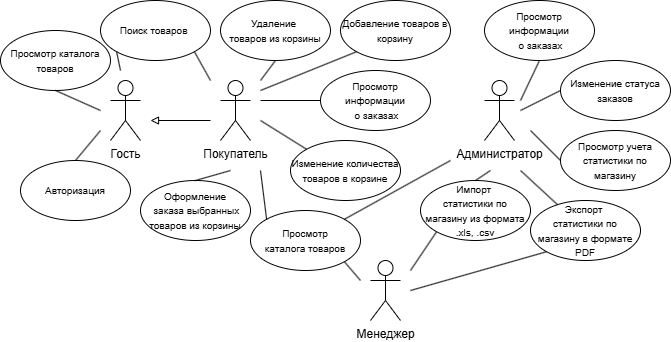

The diagram above was exported from draw.io. Its source (the exported page's mxGraphModel, read from the mxfile embedded in the PNG):
<mxGraphModel dx="1695" dy="425" grid="1" gridSize="10" guides="1" tooltips="1" connect="1" arrows="1" fold="1" page="1" pageScale="1" pageWidth="827" pageHeight="1169" math="0" shadow="0">
  <root>
    <mxCell id="0" />
    <mxCell id="1" parent="0" />
    <mxCell id="xQSYBfAVRBC5h6REGTTH-1" parent="1" style="shape=umlActor;verticalLabelPosition=bottom;verticalAlign=top;html=1;outlineConnect=0;" value="Покупатель" vertex="1">
      <mxGeometry height="60" width="30" x="120" y="120" as="geometry" />
    </mxCell>
    <mxCell id="xQSYBfAVRBC5h6REGTTH-2" parent="1" style="shape=umlActor;verticalLabelPosition=bottom;verticalAlign=top;html=1;outlineConnect=0;" value="Администратор" vertex="1">
      <mxGeometry height="60" width="30" x="384" y="120" as="geometry" />
    </mxCell>
    <mxCell id="xQSYBfAVRBC5h6REGTTH-3" parent="1" style="shape=umlActor;verticalLabelPosition=bottom;verticalAlign=top;html=1;outlineConnect=0;" value="Менеджер" vertex="1">
      <mxGeometry height="60" width="30" x="270" y="300" as="geometry" />
    </mxCell>
    <mxCell id="xQSYBfAVRBC5h6REGTTH-4" parent="1" style="ellipse;whiteSpace=wrap;html=1;" value="&lt;font style=&quot;font-size: 10px;&quot;&gt;Просмотр информации&lt;/font&gt;&lt;div&gt;&lt;font style=&quot;font-size: 10px;&quot;&gt;&amp;nbsp;о заказах&lt;/font&gt;&lt;/div&gt;" vertex="1">
      <mxGeometry height="60" width="110" x="220" y="110" as="geometry" />
    </mxCell>
    <mxCell id="xQSYBfAVRBC5h6REGTTH-5" parent="1" style="ellipse;whiteSpace=wrap;html=1;" value="&lt;font style=&quot;font-size: 10px;&quot;&gt;Добавление товаров в корзину&lt;/font&gt;" vertex="1">
      <mxGeometry height="60" width="110" x="240" y="40" as="geometry" />
    </mxCell>
    <mxCell id="xQSYBfAVRBC5h6REGTTH-6" parent="1" style="ellipse;whiteSpace=wrap;html=1;" value="&lt;font style=&quot;font-size: 10px;&quot;&gt;Удаление&amp;nbsp;&lt;/font&gt;&lt;div&gt;&lt;font style=&quot;font-size: 10px;&quot;&gt;товаров из корзины&lt;/font&gt;&lt;/div&gt;" vertex="1">
      <mxGeometry height="60" width="110" x="120" y="40" as="geometry" />
    </mxCell>
    <mxCell id="xQSYBfAVRBC5h6REGTTH-7" parent="1" style="ellipse;whiteSpace=wrap;html=1;" value="&lt;font style=&quot;font-size: 10px;&quot;&gt;Изменение количества товаров в корзине&lt;/font&gt;" vertex="1">
      <mxGeometry height="60" width="110" x="190" y="180" as="geometry" />
    </mxCell>
    <mxCell id="xQSYBfAVRBC5h6REGTTH-8" parent="1" style="ellipse;whiteSpace=wrap;html=1;" value="&lt;font style=&quot;font-size: 10px;&quot;&gt;Оформление&lt;/font&gt;&lt;div&gt;&lt;font style=&quot;font-size: 10px;&quot;&gt;&amp;nbsp;заказа выбранных товаров из корзины&lt;/font&gt;&lt;/div&gt;" vertex="1">
      <mxGeometry height="60" width="110" x="40" y="220" as="geometry" />
    </mxCell>
    <mxCell id="xQSYBfAVRBC5h6REGTTH-11" parent="1" style="ellipse;whiteSpace=wrap;html=1;" value="&lt;font style=&quot;font-size: 10px;&quot;&gt;Изменение статуса заказов&lt;/font&gt;" vertex="1">
      <mxGeometry height="60" width="110" x="460" y="100" as="geometry" />
    </mxCell>
    <mxCell id="xQSYBfAVRBC5h6REGTTH-12" parent="1" style="ellipse;whiteSpace=wrap;html=1;" value="&lt;font style=&quot;font-size: 10px;&quot;&gt;Просмотр информации&lt;/font&gt;&lt;div&gt;&lt;font style=&quot;font-size: 10px;&quot;&gt;&amp;nbsp;о заказах&lt;/font&gt;&lt;/div&gt;" vertex="1">
      <mxGeometry height="60" width="110" x="384" y="40" as="geometry" />
    </mxCell>
    <mxCell id="xQSYBfAVRBC5h6REGTTH-13" parent="1" style="ellipse;whiteSpace=wrap;html=1;" value="&lt;font style=&quot;font-size: 10px;&quot;&gt;Просмотр учета статистики по магазину&lt;/font&gt;" vertex="1">
      <mxGeometry height="60" width="110" x="460" y="170" as="geometry" />
    </mxCell>
    <mxCell id="xQSYBfAVRBC5h6REGTTH-14" parent="1" style="ellipse;whiteSpace=wrap;html=1;" value="&lt;font style=&quot;font-size: 10px;&quot;&gt;Экспорт&amp;nbsp;&lt;/font&gt;&lt;div&gt;&lt;font style=&quot;font-size: 10px;&quot;&gt;статистики по магазину в формате PDF&lt;/font&gt;&lt;/div&gt;" vertex="1">
      <mxGeometry height="60" width="110" x="430" y="240" as="geometry" />
    </mxCell>
    <mxCell id="xQSYBfAVRBC5h6REGTTH-15" parent="1" style="ellipse;whiteSpace=wrap;html=1;" value="&lt;font style=&quot;font-size: 10px;&quot;&gt;Импорт&amp;nbsp;&lt;/font&gt;&lt;div&gt;&lt;font style=&quot;font-size: 10px;&quot;&gt;статистики по магазину из формата .xls, .csv&lt;/font&gt;&lt;/div&gt;" vertex="1">
      <mxGeometry height="60" width="110" x="320" y="220" as="geometry" />
    </mxCell>
    <mxCell id="xQSYBfAVRBC5h6REGTTH-17" parent="1" style="ellipse;whiteSpace=wrap;html=1;" value="&lt;font style=&quot;font-size: 10px;&quot;&gt;Просмотр каталога&amp;nbsp;товаров&lt;/font&gt;" vertex="1">
      <mxGeometry height="60" width="110" x="150" y="250" as="geometry" />
    </mxCell>
    <mxCell id="xQSYBfAVRBC5h6REGTTH-18" edge="1" parent="1" style="endArrow=none;html=1;rounded=0;entryX=0.5;entryY=1;entryDx=0;entryDy=0;" target="xQSYBfAVRBC5h6REGTTH-6" value="">
      <mxGeometry height="50" relative="1" width="50" as="geometry">
        <mxPoint x="160" y="120" as="sourcePoint" />
        <mxPoint x="160" y="180" as="targetPoint" />
      </mxGeometry>
    </mxCell>
    <mxCell id="xQSYBfAVRBC5h6REGTTH-19" edge="1" parent="1" style="endArrow=none;html=1;rounded=0;entryX=0;entryY=1;entryDx=0;entryDy=0;" target="xQSYBfAVRBC5h6REGTTH-5" value="">
      <mxGeometry height="50" relative="1" width="50" as="geometry">
        <mxPoint x="160" y="130" as="sourcePoint" />
        <mxPoint x="160" y="180" as="targetPoint" />
      </mxGeometry>
    </mxCell>
    <mxCell id="xQSYBfAVRBC5h6REGTTH-20" edge="1" parent="1" style="endArrow=none;html=1;rounded=0;entryX=0;entryY=0;entryDx=0;entryDy=0;" target="xQSYBfAVRBC5h6REGTTH-7" value="">
      <mxGeometry height="50" relative="1" width="50" as="geometry">
        <mxPoint x="160" y="160" as="sourcePoint" />
        <mxPoint x="160" y="180" as="targetPoint" />
      </mxGeometry>
    </mxCell>
    <mxCell id="xQSYBfAVRBC5h6REGTTH-21" edge="1" parent="1" style="endArrow=none;html=1;rounded=0;entryX=0.5;entryY=0;entryDx=0;entryDy=0;" target="xQSYBfAVRBC5h6REGTTH-8" value="">
      <mxGeometry height="50" relative="1" width="50" as="geometry">
        <mxPoint x="130" y="210" as="sourcePoint" />
        <mxPoint x="160" y="180" as="targetPoint" />
      </mxGeometry>
    </mxCell>
    <mxCell id="xQSYBfAVRBC5h6REGTTH-23" edge="1" parent="1" style="endArrow=none;html=1;rounded=0;entryX=0;entryY=0.5;entryDx=0;entryDy=0;" target="xQSYBfAVRBC5h6REGTTH-4" value="">
      <mxGeometry height="50" relative="1" width="50" as="geometry">
        <mxPoint x="160" y="140" as="sourcePoint" />
        <mxPoint x="200" y="140" as="targetPoint" />
      </mxGeometry>
    </mxCell>
    <mxCell id="xQSYBfAVRBC5h6REGTTH-24" edge="1" parent="1" source="xQSYBfAVRBC5h6REGTTH-17" style="endArrow=none;html=1;rounded=0;exitX=0;exitY=0;exitDx=0;exitDy=0;" value="">
      <mxGeometry height="50" relative="1" width="50" as="geometry">
        <mxPoint x="160" y="190" as="sourcePoint" />
        <mxPoint x="160" y="210" as="targetPoint" />
      </mxGeometry>
    </mxCell>
    <mxCell id="xQSYBfAVRBC5h6REGTTH-25" edge="1" parent="1" source="xQSYBfAVRBC5h6REGTTH-17" style="endArrow=none;html=1;rounded=0;exitX=1;exitY=0;exitDx=0;exitDy=0;" value="">
      <mxGeometry height="50" relative="1" width="50" as="geometry">
        <mxPoint x="160" y="250" as="sourcePoint" />
        <mxPoint x="350" y="200" as="targetPoint" />
      </mxGeometry>
    </mxCell>
    <mxCell id="xQSYBfAVRBC5h6REGTTH-26" edge="1" parent="1" source="xQSYBfAVRBC5h6REGTTH-13" style="endArrow=none;html=1;rounded=0;exitX=0;exitY=0.5;exitDx=0;exitDy=0;" value="">
      <mxGeometry height="50" relative="1" width="50" as="geometry">
        <mxPoint x="240" y="250" as="sourcePoint" />
        <mxPoint x="430" y="170" as="targetPoint" />
      </mxGeometry>
    </mxCell>
    <mxCell id="xQSYBfAVRBC5h6REGTTH-27" edge="1" parent="1" source="xQSYBfAVRBC5h6REGTTH-14" style="endArrow=none;html=1;rounded=0;" value="">
      <mxGeometry height="50" relative="1" width="50" as="geometry">
        <mxPoint x="240" y="250" as="sourcePoint" />
        <mxPoint x="420" y="210" as="targetPoint" />
      </mxGeometry>
    </mxCell>
    <mxCell id="xQSYBfAVRBC5h6REGTTH-28" edge="1" parent="1" style="endArrow=none;html=1;rounded=0;entryX=0.5;entryY=0;entryDx=0;entryDy=0;" target="xQSYBfAVRBC5h6REGTTH-15" value="">
      <mxGeometry height="50" relative="1" width="50" as="geometry">
        <mxPoint x="390" y="210" as="sourcePoint" />
        <mxPoint x="470" y="200" as="targetPoint" />
      </mxGeometry>
    </mxCell>
    <mxCell id="xQSYBfAVRBC5h6REGTTH-29" edge="1" parent="1" style="endArrow=none;html=1;rounded=0;entryX=0;entryY=0.5;entryDx=0;entryDy=0;" target="xQSYBfAVRBC5h6REGTTH-11" value="">
      <mxGeometry height="50" relative="1" width="50" as="geometry">
        <mxPoint x="420" y="150" as="sourcePoint" />
        <mxPoint x="470" y="200" as="targetPoint" />
      </mxGeometry>
    </mxCell>
    <mxCell id="xQSYBfAVRBC5h6REGTTH-30" edge="1" parent="1" style="endArrow=none;html=1;rounded=0;entryX=0.5;entryY=1;entryDx=0;entryDy=0;" target="xQSYBfAVRBC5h6REGTTH-12" value="">
      <mxGeometry height="50" relative="1" width="50" as="geometry">
        <mxPoint x="420" y="140" as="sourcePoint" />
        <mxPoint x="470" y="140" as="targetPoint" />
      </mxGeometry>
    </mxCell>
    <mxCell id="xQSYBfAVRBC5h6REGTTH-31" edge="1" parent="1" source="xQSYBfAVRBC5h6REGTTH-17" style="endArrow=none;html=1;rounded=0;exitX=1;exitY=1;exitDx=0;exitDy=0;" value="">
      <mxGeometry height="50" relative="1" width="50" as="geometry">
        <mxPoint x="260" y="210" as="sourcePoint" />
        <mxPoint x="260" y="320" as="targetPoint" />
      </mxGeometry>
    </mxCell>
    <mxCell id="xQSYBfAVRBC5h6REGTTH-36" edge="1" parent="1" style="endArrow=none;html=1;rounded=0;entryX=0;entryY=1;entryDx=0;entryDy=0;" target="xQSYBfAVRBC5h6REGTTH-15" value="">
      <mxGeometry height="50" relative="1" width="50" as="geometry">
        <mxPoint x="310" y="310" as="sourcePoint" />
        <mxPoint x="340" y="240" as="targetPoint" />
      </mxGeometry>
    </mxCell>
    <mxCell id="xQSYBfAVRBC5h6REGTTH-37" edge="1" parent="1" style="endArrow=none;html=1;rounded=0;entryX=0;entryY=1;entryDx=0;entryDy=0;" target="xQSYBfAVRBC5h6REGTTH-14" value="">
      <mxGeometry height="50" relative="1" width="50" as="geometry">
        <mxPoint x="310" y="330" as="sourcePoint" />
        <mxPoint x="340" y="240" as="targetPoint" />
      </mxGeometry>
    </mxCell>
    <mxCell id="xQSYBfAVRBC5h6REGTTH-39" parent="1" style="shape=umlActor;verticalLabelPosition=bottom;verticalAlign=top;html=1;outlineConnect=0;" value="Гость" vertex="1">
      <mxGeometry height="60" width="30" x="10" y="120" as="geometry" />
    </mxCell>
    <mxCell id="xQSYBfAVRBC5h6REGTTH-40" edge="1" parent="1" style="endArrow=block;html=1;rounded=0;endFill=0;" value="">
      <mxGeometry height="50" relative="1" width="50" as="geometry">
        <mxPoint x="110" y="160" as="sourcePoint" />
        <mxPoint x="50" y="160" as="targetPoint" />
      </mxGeometry>
    </mxCell>
    <mxCell id="xQSYBfAVRBC5h6REGTTH-41" parent="1" style="ellipse;whiteSpace=wrap;html=1;" value="&lt;font style=&quot;font-size: 10px;&quot;&gt;Просмотр каталога товаров&lt;/font&gt;" vertex="1">
      <mxGeometry height="60" width="110" x="-100" y="70" as="geometry" />
    </mxCell>
    <mxCell id="xQSYBfAVRBC5h6REGTTH-43" parent="1" style="ellipse;whiteSpace=wrap;html=1;" value="&lt;font style=&quot;font-size: 10px;&quot;&gt;Авторизация&lt;/font&gt;" vertex="1">
      <mxGeometry height="60" width="110" x="-80" y="200" as="geometry" />
    </mxCell>
    <mxCell id="xQSYBfAVRBC5h6REGTTH-44" edge="1" parent="1" source="xQSYBfAVRBC5h6REGTTH-43" style="endArrow=none;html=1;rounded=0;exitX=0.5;exitY=0;exitDx=0;exitDy=0;" value="">
      <mxGeometry height="50" relative="1" width="50" as="geometry">
        <mxPoint x="60" y="190" as="sourcePoint" />
        <mxPoint y="170" as="targetPoint" />
      </mxGeometry>
    </mxCell>
    <mxCell id="xQSYBfAVRBC5h6REGTTH-45" edge="1" parent="1" style="endArrow=none;html=1;rounded=0;entryX=0.5;entryY=1;entryDx=0;entryDy=0;" target="xQSYBfAVRBC5h6REGTTH-41" value="">
      <mxGeometry height="50" relative="1" width="50" as="geometry">
        <mxPoint y="150" as="sourcePoint" />
        <mxPoint x="110" y="140" as="targetPoint" />
      </mxGeometry>
    </mxCell>
    <mxCell id="xQSYBfAVRBC5h6REGTTH-46" parent="1" style="ellipse;whiteSpace=wrap;html=1;" value="&lt;font style=&quot;font-size: 10px;&quot;&gt;Поиск товаров&amp;nbsp;&lt;/font&gt;" vertex="1">
      <mxGeometry height="60" width="110" y="40" as="geometry" />
    </mxCell>
    <mxCell id="xQSYBfAVRBC5h6REGTTH-47" edge="1" parent="1" style="endArrow=none;html=1;rounded=0;entryX=0;entryY=1;entryDx=0;entryDy=0;" target="xQSYBfAVRBC5h6REGTTH-46" value="">
      <mxGeometry height="50" relative="1" width="50" as="geometry">
        <mxPoint x="20" y="110" as="sourcePoint" />
        <mxPoint x="240" y="190" as="targetPoint" />
      </mxGeometry>
    </mxCell>
    <mxCell id="xQSYBfAVRBC5h6REGTTH-48" edge="1" parent="1" style="endArrow=none;html=1;rounded=0;entryX=1;entryY=1;entryDx=0;entryDy=0;" target="xQSYBfAVRBC5h6REGTTH-46" value="">
      <mxGeometry height="50" relative="1" width="50" as="geometry">
        <mxPoint x="110" y="120" as="sourcePoint" />
        <mxPoint x="180" y="140" as="targetPoint" />
      </mxGeometry>
    </mxCell>
  </root>
</mxGraphModel>